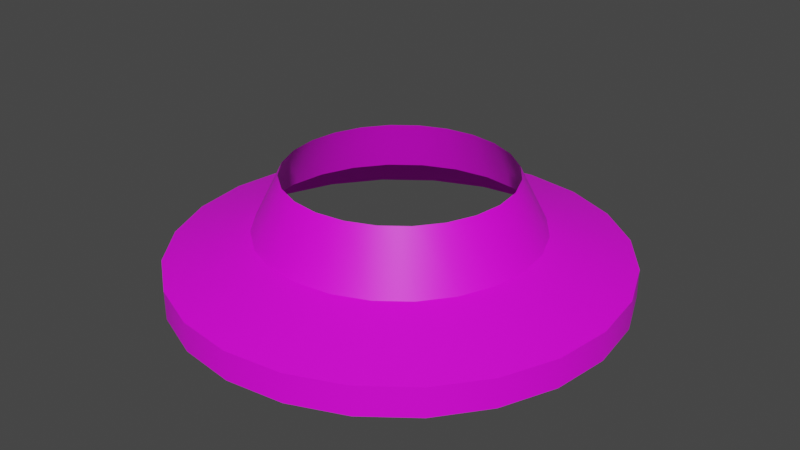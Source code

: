# Source: big_adapter_to_tiny_lip.blend  (saved by Blender 3.3.6; exported with 4.5.12 LTS)
import bpy
from mathutils import Matrix  # noqa: F401  (used for matrix-valued properties, if any)

bpy.ops.wm.read_factory_settings(use_empty=True)
scene = bpy.context.scene
scene.name = 'Scene'

# ---- collections
col_collection = bpy.data.collections.new('Collection'); scene.collection.children.link(col_collection)

# ---- images (referenced by path relative to the original .blend; pixels are not part of the script)
import os
ASSET_DIR = os.environ.get("B2B_ASSET_DIR", "")  # directory of the original .blend (textures are referenced by path, not embedded)
HERE = os.path.dirname(os.path.abspath(__file__))  # packed textures are extracted next to this script under _unpacked/

def load_image(name, relpath, width, height, colorspace="sRGB"):
    """Load a texture the original file referenced (path relative to the .blend, or extracted next to this script)."""
    p = next((c for c in (os.path.join(HERE, relpath), os.path.join(ASSET_DIR, relpath)) if relpath and os.path.exists(c)), "")
    if p:
        img = bpy.data.images.load(p, check_existing=True)
        img.name = name
    else:  # same state as the original file: an image datablock whose file is absent (Cycles renders it pink)
        img = bpy.data.images.new(name, width, height)
        img.source = "FILE"
        img.filepath = "//" + (relpath or name)
    img.colorspace_settings.name = colorspace
    return img
img_a1_psd = load_image('a1.psd', 'a1.psd', 1024, 1024, 'sRGB')

# ---- materials (node trees are filled in below, after node groups)
mat_m = bpy.data.materials.new('m')
mat_m.alpha_threshold = 0.0
mat_m.use_transparent_shadow = False
mat_m.roughness = 0.5
mat_m.line_color = (0.0, 0.0, 0.0, 1.0)

# ---- node groups
ng_auto_smooth = bpy.data.node_groups.new('Auto Smooth', 'GeometryNodeTree')
_s = ng_auto_smooth.interface.new_socket(name='Geometry', in_out='OUTPUT', socket_type='NodeSocketGeometry')
_s = ng_auto_smooth.interface.new_socket(name='Geometry', in_out='INPUT', socket_type='NodeSocketGeometry')
_s = ng_auto_smooth.interface.new_socket(name='Angle', in_out='INPUT', socket_type='NodeSocketFloat')
_s.subtype = 'ANGLE'
_s.min_value = 0.0
_s.max_value = 3.142
ng_auto_smooth.is_modifier = True
_N = ng_auto_smooth.nodes; _L = ng_auto_smooth.links
n0 = _N.new('NodeGroupOutput'); n0.name = 'Group Output'; n0.location = (480, -100)
n1 = _N.new('NodeGroupInput'); n1.name = 'Group Input'; n1.location = (-420, -300)
n2 = _N.new('NodeGroupInput'); n2.name = 'Group Input.001'; n2.location = (-60, -100)
n3 = _N.new('GeometryNodeSetShadeSmooth'); n3.name = 'Set Shade Smooth'; n3.location = (120, -100)
n3.domain = 'EDGE'
n4 = _N.new('GeometryNodeSetShadeSmooth'); n4.name = 'Set Shade Smooth.001'; n4.location = (300, -100)
n5 = _N.new('GeometryNodeInputMeshEdgeAngle'); n5.name = 'Edge Angle'; n5.location = (-420, -220)
n6 = _N.new('GeometryNodeInputEdgeSmooth'); n6.name = 'Is Edge Smooth'; n6.location = (-60, -160)
n7 = _N.new('GeometryNodeInputShadeSmooth'); n7.name = 'Is Face Smooth'; n7.location = (-240, -340)
n8 = _N.new('FunctionNodeBooleanMath'); n8.name = 'Boolean Math'; n8.location = (-60, -220)
n9 = _N.new('FunctionNodeCompare'); n9.name = 'Compare'; n9.location = (-240, -180)
n9.operation = 'LESS_EQUAL'
_L.new(n5.outputs[0], n9.inputs[0])
_L.new(n4.outputs[0], n0.inputs[0])
_L.new(n1.outputs[1], n9.inputs[1])
_L.new(n9.outputs[0], n8.inputs[0])
_L.new(n7.outputs[0], n8.inputs[1])
_L.new(n2.outputs[0], n3.inputs[0])
_L.new(n6.outputs[0], n3.inputs[1])
_L.new(n3.outputs[0], n4.inputs[0])
_L.new(n8.outputs[0], n3.inputs[2])
n0.is_active_output = True

# ---- material node trees
mat_m.use_nodes = True; mat_m.node_tree.nodes.clear()
_N = mat_m.node_tree.nodes; _L = mat_m.node_tree.links
n0 = _N.new('ShaderNodeOutputMaterial'); n0.name = 'Material Output'; n0.location = (300, 300)
n1 = _N.new('ShaderNodeBsdfPrincipled'); n1.name = 'Principled BSDF'; n1.location = (10, 300)
n1.distribution = 'GGX'
n1.subsurface_method = 'RANDOM_WALK_SKIN'
n1.inputs[3].default_value = 1.45
n1.inputs[27].default_value = (0.0, 0.0, 0.0, 1.0)
n1.inputs[28].default_value = 1.0
n2 = _N.new('ShaderNodeTexImage'); n2.name = 'Image Texture'; n2.location = (-280, 280)
n2.image = img_a1_psd
_L.new(n1.outputs[0], n0.inputs[0])
_L.new(n2.outputs[0], n1.inputs[0])
n0.is_active_output = True

# ---- world
world_world = bpy.data.worlds.new('World'); scene.world = world_world
world_world.use_nodes = True; world_world.node_tree.nodes.clear()
_N = world_world.node_tree.nodes; _L = world_world.node_tree.links
n0 = _N.new('ShaderNodeOutputWorld'); n0.name = 'World Output'; n0.location = (300, 300)
n1 = _N.new('ShaderNodeBackground'); n1.name = 'Background'; n1.location = (10, 300)
n1.inputs[0].default_value = (0.05088, 0.05088, 0.05088, 1.0)
_L.new(n1.outputs[0], n0.inputs[0])
n0.is_active_output = True
world_world.color = (0.05088, 0.05088, 0.05088)
world_world.use_sun_shadow = False
world_world.sun_shadow_jitter_overblur = 0.0

# ---- meshes
me_cylinder = bpy.data.meshes.new('Cylinder')
me_cylinder.from_pydata([(3.655e-10, 0.625, -0.1562), (-6.209e-10, 0.3125, 0.1562), (0.1618, 0.6037, -0.1562), (0.08088, 0.3019, 0.1562), (0.3125, 0.5413, -0.1562), (0.1562, 0.2706, 0.1562), (0.4419, 0.4419, -0.1562), (0.221, 0.221, 0.1562), (0.5413, 0.3125, -0.1562), (0.2706, 0.1562, 0.1562), (0.6037, 0.1618, -0.1562), (0.3019, 0.08088, 0.1562), (0.625, -2.07e-10, -0.1562), (0.3125, 4.139e-10, 0.1562), (0.6037, -0.1618, -0.1562), (0.3019, -0.08088, 0.1562), (0.5413, -0.3125, -0.1562), (0.2706, -0.1562, 0.1562), (0.4419, -0.4419, -0.1562), (0.221, -0.221, 0.1562), (0.3125, -0.5413, -0.1562), (0.1562, -0.2706, 0.1562), (0.1618, -0.6037, -0.1562), (0.08088, -0.3019, 0.1562), (3.655e-10, -0.625, -0.1562), (-6.209e-10, -0.3125, 0.1562), (-0.1618, -0.6037, -0.1562), (-0.08088, -0.3019, 0.1562), (-0.3125, -0.5413, -0.1562), (-0.1562, -0.2706, 0.1562), (-0.4419, -0.4419, -0.1562), (-0.221, -0.221, 0.1562), (-0.5413, -0.3125, -0.1562), (-0.2706, -0.1562, 0.1562), (-0.6037, -0.1618, -0.1562), (-0.3019, -0.08088, 0.1562), (-0.625, -2.07e-10, -0.1562), (-0.3125, 4.139e-10, 0.1562), (-0.6037, 0.1618, -0.1562), (-0.3019, 0.08088, 0.1562), (-0.5413, 0.3125, -0.1562), (-0.2706, 0.1562, 0.1562), (-0.4419, 0.4419, -0.1562), (-0.221, 0.221, 0.1562), (-0.3125, 0.5413, -0.1562), (-0.1562, 0.2706, 0.1562), (-0.1618, 0.6037, -0.1562), (-0.08088, 0.3019, 0.1562), (-3.104e-10, 0.3906, 0.0), (0.1011, 0.3773, 0.0), (0.1953, 0.3383, 0.0), (0.2762, 0.2762, 0.0), (0.3383, 0.1953, 0.0), (0.3773, 0.1011, 0.0), (0.3906, 2.07e-10, 0.0), (0.3773, -0.1011, 0.0), (0.3383, -0.1953, 0.0), (0.2762, -0.2762, 0.0), (0.1953, -0.3383, 0.0), (0.1011, -0.3773, 0.0), (-3.104e-10, -0.3906, 0.0), (-0.1011, -0.3773, 0.0), (-0.1953, -0.3383, 0.0), (-0.2762, -0.2762, 0.0), (-0.3383, -0.1953, 0.0), (-0.3773, -0.1011, 0.0), (-0.3906, 2.07e-10, 0.0), (-0.3773, 0.1011, 0.0), (-0.3383, 0.1953, 0.0), (-0.2762, 0.2762, 0.0), (-0.1953, 0.3383, 0.0), (-0.1011, 0.3773, 0.0), (0.1618, 0.6037, -0.075), (0.3125, 0.5413, -0.075), (0.4419, 0.4419, -0.075), (0.5413, 0.3125, -0.075), (0.6037, 0.1618, -0.075), (0.625, -5.644e-11, -0.075), (0.6037, -0.1618, -0.075), (0.5413, -0.3125, -0.075), (0.4419, -0.4419, -0.075), (0.3125, -0.5413, -0.075), (0.1618, -0.6037, -0.075), (-2.734e-10, -0.625, -0.075), (-0.1618, -0.6037, -0.075), (-0.3125, -0.5413, -0.075), (-0.4419, -0.4419, -0.075), (-0.5413, -0.3125, -0.075), (-0.6037, -0.1618, -0.075), (-0.625, -5.644e-11, -0.075), (-0.6037, 0.1618, -0.075), (-0.5413, 0.3125, -0.075), (-0.4419, 0.4419, -0.075), (-0.3125, 0.5413, -0.075), (-0.1618, 0.6037, -0.075), (-2.734e-10, 0.625, -0.075)], [], [(48, 1, 3, 49), (49, 3, 5, 50), (50, 5, 7, 51), (51, 7, 9, 52), (52, 9, 11, 53), (53, 11, 13, 54), (54, 13, 15, 55), (55, 15, 17, 56), (56, 17, 19, 57), (57, 19, 21, 58), (58, 21, 23, 59), (59, 23, 25, 60), (60, 25, 27, 61), (61, 27, 29, 62), (62, 29, 31, 63), (63, 31, 33, 64), (64, 33, 35, 65), (65, 35, 37, 66), (66, 37, 39, 67), (67, 39, 41, 68), (68, 41, 43, 69), (69, 43, 45, 70), (70, 45, 47, 71), (71, 47, 1, 48), (94, 71, 48, 95), (93, 70, 71, 94), (92, 69, 70, 93), (91, 68, 69, 92), (90, 67, 68, 91), (89, 66, 67, 90), (88, 65, 66, 89), (87, 64, 65, 88), (86, 63, 64, 87), (85, 62, 63, 86), (84, 61, 62, 85), (83, 60, 61, 84), (82, 59, 60, 83), (81, 58, 59, 82), (80, 57, 58, 81), (79, 56, 57, 80), (78, 55, 56, 79), (77, 54, 55, 78), (76, 53, 54, 77), (75, 52, 53, 76), (74, 51, 52, 75), (73, 50, 51, 74), (72, 49, 50, 73), (95, 48, 49, 72), (0, 95, 72, 2), (2, 72, 73, 4), (4, 73, 74, 6), (6, 74, 75, 8), (8, 75, 76, 10), (10, 76, 77, 12), (12, 77, 78, 14), (14, 78, 79, 16), (16, 79, 80, 18), (18, 80, 81, 20), (20, 81, 82, 22), (22, 82, 83, 24), (24, 83, 84, 26), (26, 84, 85, 28), (28, 85, 86, 30), (30, 86, 87, 32), (32, 87, 88, 34), (34, 88, 89, 36), (36, 89, 90, 38), (38, 90, 91, 40), (40, 91, 92, 42), (42, 92, 93, 44), (44, 93, 94, 46), (46, 94, 95, 0)])
me_cylinder.polygons.foreach_set('use_smooth', [True] * 72)
_k = set([(72, 73), (72, 95), (73, 74), (74, 75), (75, 76), (76, 77), (77, 78), (78, 79), (79, 80), (80, 81), (81, 82), (82, 83), (83, 84), (84, 85), (85, 86), (86, 87), (87, 88), (88, 89), (89, 90), (90, 91), (91, 92), (92, 93), (93, 94), (94, 95)])
me_cylinder.attributes.new('sharp_edge', 'BOOLEAN', 'EDGE').data.foreach_set('value', [ (min(e.vertices), max(e.vertices)) in _k for e in me_cylinder.edges])
_uv = me_cylinder.uv_layers.new(name='UVMap')
_uv.uv.foreach_set('vector', [0.02277, 0.8532, 0.06818, 0.9831, 0.1273, 0.9831, 0.09671, 0.8532, 0.09671, 0.8532, 0.1273, 0.9831, 0.1882, 0.9831, 0.1727, 0.8532, 0.1727, 0.8532, 0.1882, 0.9831, 0.2498, 0.9831, 0.2498, 0.8532, 0.2498, 0.8532, 0.2498, 0.9831, 0.3115, 0.9831, 0.3269, 0.8532, 0.3269, 0.8532, 0.3115, 0.9831, 0.3723, 0.9831, 0.4029, 0.8532, 0.4029, 0.8532, 0.3723, 0.9831, 0.4315, 0.9831, 0.4769, 0.8532, 0.4769, 0.8532, 0.4315, 0.9831, 0.3723, 0.9831, 0.4029, 0.8532, 0.4029, 0.8532, 0.3723, 0.9831, 0.3115, 0.9831, 0.3269, 0.8532, 0.3269, 0.8532, 0.3115, 0.9831, 0.2498, 0.9831, 0.2498, 0.8532, 0.2498, 0.8532, 0.2498, 0.9831, 0.1882, 0.9831, 0.1727, 0.8532, 0.1727, 0.8532, 0.1882, 0.9831, 0.1273, 0.9831, 0.09671, 0.8532, 0.09671, 0.8532, 0.1273, 0.9831, 0.06818, 0.9831, 0.02277, 0.8532, 0.02277, 0.8532, 0.06818, 0.9831, 0.1273, 0.9831, 0.09671, 0.8532, 0.09671, 0.8532, 0.1273, 0.9831, 0.1882, 0.9831, 0.1727, 0.8532, 0.1727, 0.8532, 0.1882, 0.9831, 0.2498, 0.9831, 0.2498, 0.8532, 0.2498, 0.8532, 0.2498, 0.9831, 0.3115, 0.9831, 0.3269, 0.8532, 0.3269, 0.8532, 0.3115, 0.9831, 0.3723, 0.9831, 0.4029, 0.8532, 0.4029, 0.8532, 0.3723, 0.9831, 0.4315, 0.9831, 0.4769, 0.8532, 0.4769, 0.8532, 0.4315, 0.9831, 0.3723, 0.9831, 0.4029, 0.8532, 0.4029, 0.8532, 0.3723, 0.9831, 0.3115, 0.9831, 0.3269, 0.8532, 0.3269, 0.8532, 0.3115, 0.9831, 0.2498, 0.9831, 0.2498, 0.8532, 0.2498, 0.8532, 0.2498, 0.9831, 0.1882, 0.9831, 0.1727, 0.8532, 0.1727, 0.8532, 0.1882, 0.9831, 0.1273, 0.9831, 0.09671, 0.8532, 0.09671, 0.8532, 0.1273, 0.9831, 0.06818, 0.9831, 0.02277, 0.8532, 0.9155, 0.3709, 0.7399, 0.4542, 0.7399, 0.3818, 0.9155, 0.2481, 0.9155, 0.4934, 0.7399, 0.5343, 0.7399, 0.4542, 0.9155, 0.3709, 0.9155, 0.6181, 0.7399, 0.6174, 0.7399, 0.5343, 0.9155, 0.4934, 0.9155, 0.7422, 0.7399, 0.7003, 0.7399, 0.6174, 0.9155, 0.6181, 0.9155, 0.8623, 0.7399, 0.7806, 0.7399, 0.7003, 0.9155, 0.7422, 0.9155, 0.9796, 0.7399, 0.8556, 0.7399, 0.7806, 0.9155, 0.8623, 0.9155, 0.3709, 0.7399, 0.4542, 0.7399, 0.3818, 0.9155, 0.2481, 0.9155, 0.4934, 0.7399, 0.5343, 0.7399, 0.4542, 0.9155, 0.3709, 0.9155, 0.6181, 0.7399, 0.6174, 0.7399, 0.5343, 0.9155, 0.4934, 0.9155, 0.7422, 0.7399, 0.7003, 0.7399, 0.6174, 0.9155, 0.6181, 0.9155, 0.8623, 0.7399, 0.7806, 0.7399, 0.7003, 0.9155, 0.7422, 0.9155, 0.9796, 0.7399, 0.8556, 0.7399, 0.7806, 0.9155, 0.8623, 0.9155, 0.3709, 0.7399, 0.4542, 0.7399, 0.3818, 0.9155, 0.2481, 0.9155, 0.4934, 0.7399, 0.5343, 0.7399, 0.4542, 0.9155, 0.3709, 0.9155, 0.6181, 0.7399, 0.6174, 0.7399, 0.5343, 0.9155, 0.4934, 0.9155, 0.7422, 0.7399, 0.7003, 0.7399, 0.6174, 0.9155, 0.6181, 0.9155, 0.8623, 0.7399, 0.7806, 0.7399, 0.7003, 0.9155, 0.7422, 0.9155, 0.9796, 0.7399, 0.8556, 0.7399, 0.7806, 0.9155, 0.8623, 0.9155, 0.3709, 0.7399, 0.4542, 0.7399, 0.3818, 0.9155, 0.2481, 0.9155, 0.4934, 0.7399, 0.5343, 0.7399, 0.4542, 0.9155, 0.3709, 0.9155, 0.6181, 0.7399, 0.6174, 0.7399, 0.5343, 0.9155, 0.4934, 0.9155, 0.7422, 0.7399, 0.7003, 0.7399, 0.6174, 0.9155, 0.6181, 0.9155, 0.8623, 0.7399, 0.7806, 0.7399, 0.7003, 0.9155, 0.7422, 0.9155, 0.9796, 0.7399, 0.8556, 0.7399, 0.7806, 0.9155, 0.8623, 0.9824, 0.9796, 0.9155, 0.9796, 0.9155, 0.8623, 0.9824, 0.8623, 0.9824, 0.8623, 0.9155, 0.8623, 0.9155, 0.7422, 0.9824, 0.7422, 0.9824, 0.7422, 0.9155, 0.7422, 0.9155, 0.6181, 0.9824, 0.6181, 0.9824, 0.6181, 0.9155, 0.6181, 0.9155, 0.4934, 0.9824, 0.4934, 0.9824, 0.4934, 0.9155, 0.4934, 0.9155, 0.3709, 0.9824, 0.3709, 0.9824, 0.3709, 0.9155, 0.3709, 0.9155, 0.2481, 0.9824, 0.2481, 0.9824, 0.9796, 0.9155, 0.9796, 0.9155, 0.8623, 0.9824, 0.8623, 0.9824, 0.8623, 0.9155, 0.8623, 0.9155, 0.7422, 0.9824, 0.7422, 0.9824, 0.7422, 0.9155, 0.7422, 0.9155, 0.6181, 0.9824, 0.6181, 0.9824, 0.6181, 0.9155, 0.6181, 0.9155, 0.4934, 0.9824, 0.4934, 0.9824, 0.4934, 0.9155, 0.4934, 0.9155, 0.3709, 0.9824, 0.3709, 0.9824, 0.3709, 0.9155, 0.3709, 0.9155, 0.2481, 0.9824, 0.2481, 0.9824, 0.9796, 0.9155, 0.9796, 0.9155, 0.8623, 0.9824, 0.8623, 0.9824, 0.8623, 0.9155, 0.8623, 0.9155, 0.7422, 0.9824, 0.7422, 0.9824, 0.7422, 0.9155, 0.7422, 0.9155, 0.6181, 0.9824, 0.6181, 0.9824, 0.6181, 0.9155, 0.6181, 0.9155, 0.4934, 0.9824, 0.4934, 0.9824, 0.4934, 0.9155, 0.4934, 0.9155, 0.3709, 0.9824, 0.3709, 0.9824, 0.3709, 0.9155, 0.3709, 0.9155, 0.2481, 0.9824, 0.2481, 0.9824, 0.9796, 0.9155, 0.9796, 0.9155, 0.8623, 0.9824, 0.8623, 0.9824, 0.8623, 0.9155, 0.8623, 0.9155, 0.7422, 0.9824, 0.7422, 0.9824, 0.7422, 0.9155, 0.7422, 0.9155, 0.6181, 0.9824, 0.6181, 0.9824, 0.6181, 0.9155, 0.6181, 0.9155, 0.4934, 0.9824, 0.4934, 0.9824, 0.4934, 0.9155, 0.4934, 0.9155, 0.3709, 0.9824, 0.3709, 0.9824, 0.3709, 0.9155, 0.3709, 0.9155, 0.2481, 0.9824, 0.2481])
me_cylinder.materials.append(mat_m)
me_cylinder.update()

# ---- objects
ob_mesh = bpy.data.objects.new('mesh', me_cylinder)

# ---- transforms, parenting, visibility, modifiers, constraints
ob_mesh.location = (0.0, 0.0, 0.0)
_m = ob_mesh.modifiers.new('Auto Smooth', 'NODES')
_m.node_group = ng_auto_smooth
_gi = [s.identifier for s in ng_auto_smooth.interface.items_tree if s.item_type == 'SOCKET' and s.in_out == 'INPUT']
_m[_gi[1]] = 0.5236  # Angle

# ---- collection membership
col_collection.objects.link(ob_mesh)

# ---- scene / render settings (as saved in the file)
scene.frame_start = 1; scene.frame_end = 250; scene.frame_set(1)
scene.render.engine = 'BLENDER_EEVEE_NEXT'
scene.cycles.sampling_pattern = 'TABULATED_SOBOL'
scene.cycles.use_light_tree = False
scene.view_settings.view_transform = 'Filmic'
bpy.context.view_layer.update()

# ---- added for rendering (the .blend has no active camera and no usable light): camera, sun
cam_auto = bpy.data.cameras.new('AutoCamera')
cam_auto.lens = 50.0
cam_auto.sensor_width = 36.0
cam_auto.clip_end = 1000.0
ob_auto_camera = bpy.data.objects.new('AutoCamera', cam_auto)
scene.collection.objects.link(ob_auto_camera)
ob_auto_camera.location = (1.66094, -1.99313, 1.32875)
ob_auto_camera.rotation_euler = (1.09748, -7.21219e-08, 0.694738)
scene.camera = ob_auto_camera
light_auto_sun = bpy.data.lights.new('AutoSun', 'SUN')
light_auto_sun.energy = 3.0
light_auto_sun.angle = 0.0523599
ob_auto_sun = bpy.data.objects.new('AutoSun', light_auto_sun)
scene.collection.objects.link(ob_auto_sun)
ob_auto_sun.rotation_euler = (0.872665, 0.174533, 0.523599)
bpy.context.view_layer.update()

